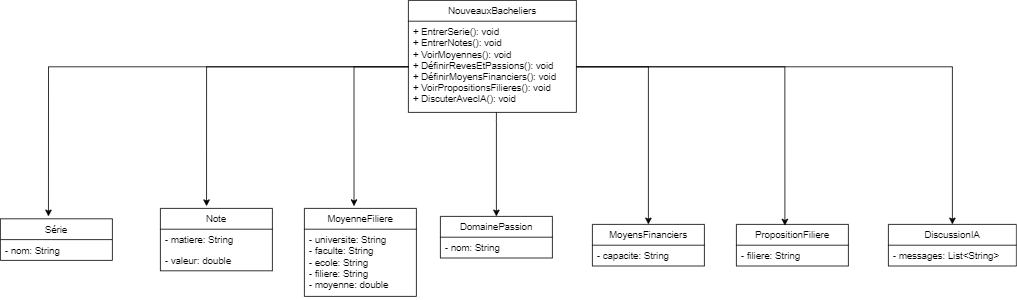

The diagram above was exported from draw.io. Its source (the exported page's mxGraphModel, read from the mxfile embedded in the PNG):
<mxGraphModel dx="2084" dy="760" grid="1" gridSize="10" guides="1" tooltips="1" connect="1" arrows="1" fold="1" page="1" pageScale="1" pageWidth="827" pageHeight="1169" math="0" shadow="0">
  <root>
    <mxCell id="0" />
    <mxCell id="1" parent="0" />
    <mxCell id="iip7McxUksMP4D5XfkAY-2" value="NouveauxBacheliers" style="swimlane;fontStyle=0;childLayout=stackLayout;horizontal=1;startSize=26;fillColor=none;horizontalStack=0;resizeParent=1;resizeParentMax=0;resizeLast=0;collapsible=1;marginBottom=0;" vertex="1" parent="1">
      <mxGeometry x="270" y="40" width="210" height="140" as="geometry" />
    </mxCell>
    <mxCell id="iip7McxUksMP4D5XfkAY-3" value="+ EntrerSerie(): void &#10;+ EntrerNotes(): void&#10;+ VoirMoyennes(): void&#10;+ DéfinirRevesEtPassions(): void&#10;+ DéfinirMoyensFinanciers(): void&#10;+ VoirPropositionsFilieres(): void&#10;+ DiscuterAvecIA(): void  " style="text;strokeColor=none;fillColor=none;align=left;verticalAlign=top;spacingLeft=4;spacingRight=4;overflow=hidden;rotatable=0;points=[[0,0.5],[1,0.5]];portConstraint=eastwest;" vertex="1" parent="iip7McxUksMP4D5XfkAY-2">
      <mxGeometry y="26" width="210" height="114" as="geometry" />
    </mxCell>
    <mxCell id="iip7McxUksMP4D5XfkAY-6" value="Série" style="swimlane;fontStyle=0;childLayout=stackLayout;horizontal=1;startSize=26;fillColor=none;horizontalStack=0;resizeParent=1;resizeParentMax=0;resizeLast=0;collapsible=1;marginBottom=0;" vertex="1" parent="1">
      <mxGeometry x="-240" y="313" width="140" height="52" as="geometry" />
    </mxCell>
    <mxCell id="iip7McxUksMP4D5XfkAY-7" value="- nom: String" style="text;strokeColor=none;fillColor=none;align=left;verticalAlign=top;spacingLeft=4;spacingRight=4;overflow=hidden;rotatable=0;points=[[0,0.5],[1,0.5]];portConstraint=eastwest;" vertex="1" parent="iip7McxUksMP4D5XfkAY-6">
      <mxGeometry y="26" width="140" height="26" as="geometry" />
    </mxCell>
    <mxCell id="iip7McxUksMP4D5XfkAY-10" value="Note" style="swimlane;fontStyle=0;childLayout=stackLayout;horizontal=1;startSize=26;fillColor=none;horizontalStack=0;resizeParent=1;resizeParentMax=0;resizeLast=0;collapsible=1;marginBottom=0;" vertex="1" parent="1">
      <mxGeometry x="-40" y="300" width="140" height="78" as="geometry" />
    </mxCell>
    <mxCell id="iip7McxUksMP4D5XfkAY-11" value="- matiere: String" style="text;strokeColor=none;fillColor=none;align=left;verticalAlign=top;spacingLeft=4;spacingRight=4;overflow=hidden;rotatable=0;points=[[0,0.5],[1,0.5]];portConstraint=eastwest;" vertex="1" parent="iip7McxUksMP4D5XfkAY-10">
      <mxGeometry y="26" width="140" height="26" as="geometry" />
    </mxCell>
    <mxCell id="iip7McxUksMP4D5XfkAY-12" value="- valeur: double" style="text;strokeColor=none;fillColor=none;align=left;verticalAlign=top;spacingLeft=4;spacingRight=4;overflow=hidden;rotatable=0;points=[[0,0.5],[1,0.5]];portConstraint=eastwest;" vertex="1" parent="iip7McxUksMP4D5XfkAY-10">
      <mxGeometry y="52" width="140" height="26" as="geometry" />
    </mxCell>
    <mxCell id="iip7McxUksMP4D5XfkAY-13" value="MoyenneFiliere" style="swimlane;fontStyle=0;childLayout=stackLayout;horizontal=1;startSize=26;fillColor=none;horizontalStack=0;resizeParent=1;resizeParentMax=0;resizeLast=0;collapsible=1;marginBottom=0;" vertex="1" parent="1">
      <mxGeometry x="140" y="300" width="140" height="110" as="geometry" />
    </mxCell>
    <mxCell id="iip7McxUksMP4D5XfkAY-15" value="- universite: String&#10;- faculte: String&#10;- ecole: String&#10;- filiere: String&#10;- moyenne: double&#10;" style="text;strokeColor=none;fillColor=none;align=left;verticalAlign=top;spacingLeft=4;spacingRight=4;overflow=hidden;rotatable=0;points=[[0,0.5],[1,0.5]];portConstraint=eastwest;" vertex="1" parent="iip7McxUksMP4D5XfkAY-13">
      <mxGeometry y="26" width="140" height="84" as="geometry" />
    </mxCell>
    <mxCell id="iip7McxUksMP4D5XfkAY-16" value="DomainePassion" style="swimlane;fontStyle=0;childLayout=stackLayout;horizontal=1;startSize=26;fillColor=none;horizontalStack=0;resizeParent=1;resizeParentMax=0;resizeLast=0;collapsible=1;marginBottom=0;" vertex="1" parent="1">
      <mxGeometry x="310" y="310" width="140" height="52" as="geometry" />
    </mxCell>
    <mxCell id="iip7McxUksMP4D5XfkAY-17" value="- nom: String" style="text;strokeColor=none;fillColor=none;align=left;verticalAlign=top;spacingLeft=4;spacingRight=4;overflow=hidden;rotatable=0;points=[[0,0.5],[1,0.5]];portConstraint=eastwest;" vertex="1" parent="iip7McxUksMP4D5XfkAY-16">
      <mxGeometry y="26" width="140" height="26" as="geometry" />
    </mxCell>
    <mxCell id="iip7McxUksMP4D5XfkAY-18" value="MoyensFinanciers" style="swimlane;fontStyle=0;childLayout=stackLayout;horizontal=1;startSize=26;fillColor=none;horizontalStack=0;resizeParent=1;resizeParentMax=0;resizeLast=0;collapsible=1;marginBottom=0;" vertex="1" parent="1">
      <mxGeometry x="500" y="320" width="140" height="52" as="geometry" />
    </mxCell>
    <mxCell id="iip7McxUksMP4D5XfkAY-19" value="- capacite: String" style="text;strokeColor=none;fillColor=none;align=left;verticalAlign=top;spacingLeft=4;spacingRight=4;overflow=hidden;rotatable=0;points=[[0,0.5],[1,0.5]];portConstraint=eastwest;" vertex="1" parent="iip7McxUksMP4D5XfkAY-18">
      <mxGeometry y="26" width="140" height="26" as="geometry" />
    </mxCell>
    <mxCell id="iip7McxUksMP4D5XfkAY-20" value="PropositionFiliere" style="swimlane;fontStyle=0;childLayout=stackLayout;horizontal=1;startSize=26;fillColor=none;horizontalStack=0;resizeParent=1;resizeParentMax=0;resizeLast=0;collapsible=1;marginBottom=0;" vertex="1" parent="1">
      <mxGeometry x="680" y="320" width="140" height="52" as="geometry" />
    </mxCell>
    <mxCell id="iip7McxUksMP4D5XfkAY-21" value="- filiere: String" style="text;strokeColor=none;fillColor=none;align=left;verticalAlign=top;spacingLeft=4;spacingRight=4;overflow=hidden;rotatable=0;points=[[0,0.5],[1,0.5]];portConstraint=eastwest;" vertex="1" parent="iip7McxUksMP4D5XfkAY-20">
      <mxGeometry y="26" width="140" height="26" as="geometry" />
    </mxCell>
    <mxCell id="iip7McxUksMP4D5XfkAY-22" value="DiscussionIA" style="swimlane;fontStyle=0;childLayout=stackLayout;horizontal=1;startSize=26;fillColor=none;horizontalStack=0;resizeParent=1;resizeParentMax=0;resizeLast=0;collapsible=1;marginBottom=0;" vertex="1" parent="1">
      <mxGeometry x="870" y="320" width="160" height="52" as="geometry" />
    </mxCell>
    <mxCell id="iip7McxUksMP4D5XfkAY-23" value="- messages: List&lt;String&gt;" style="text;strokeColor=none;fillColor=none;align=left;verticalAlign=top;spacingLeft=4;spacingRight=4;overflow=hidden;rotatable=0;points=[[0,0.5],[1,0.5]];portConstraint=eastwest;" vertex="1" parent="iip7McxUksMP4D5XfkAY-22">
      <mxGeometry y="26" width="160" height="26" as="geometry" />
    </mxCell>
    <mxCell id="iip7McxUksMP4D5XfkAY-24" style="edgeStyle=orthogonalEdgeStyle;rounded=0;orthogonalLoop=1;jettySize=auto;html=1;entryX=0.429;entryY=-0.058;entryDx=0;entryDy=0;entryPerimeter=0;" edge="1" parent="1" source="iip7McxUksMP4D5XfkAY-3" target="iip7McxUksMP4D5XfkAY-6">
      <mxGeometry relative="1" as="geometry" />
    </mxCell>
    <mxCell id="iip7McxUksMP4D5XfkAY-25" style="edgeStyle=orthogonalEdgeStyle;rounded=0;orthogonalLoop=1;jettySize=auto;html=1;entryX=0.412;entryY=-0.035;entryDx=0;entryDy=0;entryPerimeter=0;" edge="1" parent="1" source="iip7McxUksMP4D5XfkAY-3" target="iip7McxUksMP4D5XfkAY-10">
      <mxGeometry relative="1" as="geometry" />
    </mxCell>
    <mxCell id="iip7McxUksMP4D5XfkAY-26" style="edgeStyle=orthogonalEdgeStyle;rounded=0;orthogonalLoop=1;jettySize=auto;html=1;entryX=0.443;entryY=-0.025;entryDx=0;entryDy=0;entryPerimeter=0;" edge="1" parent="1" source="iip7McxUksMP4D5XfkAY-3" target="iip7McxUksMP4D5XfkAY-13">
      <mxGeometry relative="1" as="geometry" />
    </mxCell>
    <mxCell id="iip7McxUksMP4D5XfkAY-27" style="edgeStyle=orthogonalEdgeStyle;rounded=0;orthogonalLoop=1;jettySize=auto;html=1;entryX=0.5;entryY=0;entryDx=0;entryDy=0;" edge="1" parent="1" source="iip7McxUksMP4D5XfkAY-3" target="iip7McxUksMP4D5XfkAY-16">
      <mxGeometry relative="1" as="geometry">
        <Array as="points">
          <mxPoint x="380" y="190" />
          <mxPoint x="380" y="190" />
        </Array>
      </mxGeometry>
    </mxCell>
    <mxCell id="iip7McxUksMP4D5XfkAY-28" style="edgeStyle=orthogonalEdgeStyle;rounded=0;orthogonalLoop=1;jettySize=auto;html=1;" edge="1" parent="1" source="iip7McxUksMP4D5XfkAY-3" target="iip7McxUksMP4D5XfkAY-18">
      <mxGeometry relative="1" as="geometry" />
    </mxCell>
    <mxCell id="iip7McxUksMP4D5XfkAY-29" style="edgeStyle=orthogonalEdgeStyle;rounded=0;orthogonalLoop=1;jettySize=auto;html=1;entryX=0.433;entryY=0.03;entryDx=0;entryDy=0;entryPerimeter=0;" edge="1" parent="1" source="iip7McxUksMP4D5XfkAY-3" target="iip7McxUksMP4D5XfkAY-20">
      <mxGeometry relative="1" as="geometry" />
    </mxCell>
    <mxCell id="iip7McxUksMP4D5XfkAY-30" style="edgeStyle=orthogonalEdgeStyle;rounded=0;orthogonalLoop=1;jettySize=auto;html=1;entryX=0.5;entryY=0;entryDx=0;entryDy=0;" edge="1" parent="1" source="iip7McxUksMP4D5XfkAY-3" target="iip7McxUksMP4D5XfkAY-22">
      <mxGeometry relative="1" as="geometry" />
    </mxCell>
  </root>
</mxGraphModel>